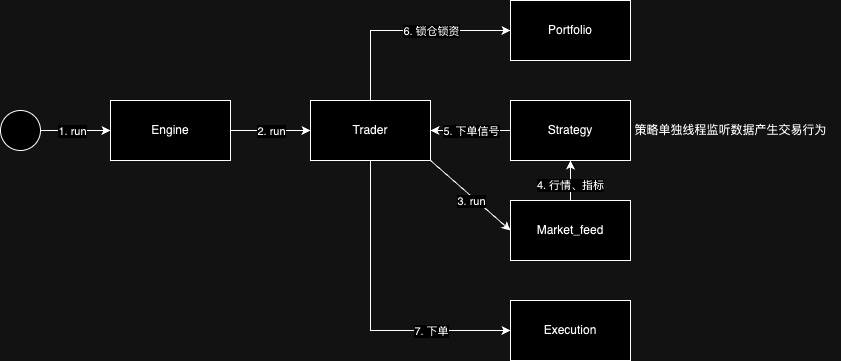

The diagram above was exported from draw.io. Its source (the exported page's mxGraphModel, read from the mxfile embedded in the PNG):
<mxGraphModel dx="1836" dy="808" grid="1" gridSize="10" guides="1" tooltips="1" connect="1" arrows="1" fold="1" page="1" pageScale="1" pageWidth="827" pageHeight="1169" math="0" shadow="0">
  <root>
    <mxCell id="0" />
    <mxCell id="1" parent="0" />
    <mxCell id="wbTj-L5KQXRwFSRZ-XDd-3" style="edgeStyle=orthogonalEdgeStyle;rounded=0;orthogonalLoop=1;jettySize=auto;html=1;exitX=1;exitY=0.5;exitDx=0;exitDy=0;entryX=0;entryY=0.5;entryDx=0;entryDy=0;" edge="1" parent="1" source="wbTj-L5KQXRwFSRZ-XDd-1" target="wbTj-L5KQXRwFSRZ-XDd-2">
      <mxGeometry relative="1" as="geometry" />
    </mxCell>
    <mxCell id="wbTj-L5KQXRwFSRZ-XDd-27" value="2. run" style="edgeLabel;html=1;align=center;verticalAlign=middle;resizable=0;points=[];" vertex="1" connectable="0" parent="wbTj-L5KQXRwFSRZ-XDd-3">
      <mxGeometry x="-0.15" y="3" relative="1" as="geometry">
        <mxPoint x="6" y="3" as="offset" />
      </mxGeometry>
    </mxCell>
    <mxCell id="wbTj-L5KQXRwFSRZ-XDd-1" value="Engine" style="rounded=0;whiteSpace=wrap;html=1;" vertex="1" parent="1">
      <mxGeometry x="80" y="380" width="120" height="60" as="geometry" />
    </mxCell>
    <mxCell id="wbTj-L5KQXRwFSRZ-XDd-15" style="edgeStyle=orthogonalEdgeStyle;rounded=0;orthogonalLoop=1;jettySize=auto;html=1;exitX=0.5;exitY=0;exitDx=0;exitDy=0;entryX=0;entryY=0.5;entryDx=0;entryDy=0;" edge="1" parent="1" source="wbTj-L5KQXRwFSRZ-XDd-2" target="wbTj-L5KQXRwFSRZ-XDd-10">
      <mxGeometry relative="1" as="geometry" />
    </mxCell>
    <mxCell id="wbTj-L5KQXRwFSRZ-XDd-18" value="6. 锁仓锁资" style="edgeLabel;html=1;align=center;verticalAlign=middle;resizable=0;points=[];" vertex="1" connectable="0" parent="wbTj-L5KQXRwFSRZ-XDd-15">
      <mxGeometry x="0.0762" y="-1" relative="1" as="geometry">
        <mxPoint x="17" y="-1" as="offset" />
      </mxGeometry>
    </mxCell>
    <mxCell id="wbTj-L5KQXRwFSRZ-XDd-20" style="edgeStyle=orthogonalEdgeStyle;rounded=0;orthogonalLoop=1;jettySize=auto;html=1;exitX=0.5;exitY=1;exitDx=0;exitDy=0;entryX=0;entryY=0.5;entryDx=0;entryDy=0;" edge="1" parent="1" source="wbTj-L5KQXRwFSRZ-XDd-2" target="wbTj-L5KQXRwFSRZ-XDd-19">
      <mxGeometry relative="1" as="geometry" />
    </mxCell>
    <mxCell id="wbTj-L5KQXRwFSRZ-XDd-21" value="7. 下单" style="edgeLabel;html=1;align=center;verticalAlign=middle;resizable=0;points=[];" vertex="1" connectable="0" parent="wbTj-L5KQXRwFSRZ-XDd-20">
      <mxGeometry x="0.3871" y="-4" relative="1" as="geometry">
        <mxPoint x="15" y="-4" as="offset" />
      </mxGeometry>
    </mxCell>
    <mxCell id="wbTj-L5KQXRwFSRZ-XDd-28" style="rounded=0;orthogonalLoop=1;jettySize=auto;html=1;exitX=1;exitY=1;exitDx=0;exitDy=0;entryX=0;entryY=0.5;entryDx=0;entryDy=0;" edge="1" parent="1" source="wbTj-L5KQXRwFSRZ-XDd-2" target="wbTj-L5KQXRwFSRZ-XDd-6">
      <mxGeometry relative="1" as="geometry" />
    </mxCell>
    <mxCell id="wbTj-L5KQXRwFSRZ-XDd-29" value="3. run" style="edgeLabel;html=1;align=center;verticalAlign=middle;resizable=0;points=[];" vertex="1" connectable="0" parent="wbTj-L5KQXRwFSRZ-XDd-28">
      <mxGeometry x="0.0283" y="1" relative="1" as="geometry">
        <mxPoint x="-2" y="5" as="offset" />
      </mxGeometry>
    </mxCell>
    <mxCell id="wbTj-L5KQXRwFSRZ-XDd-2" value="Trader" style="rounded=0;whiteSpace=wrap;html=1;" vertex="1" parent="1">
      <mxGeometry x="280" y="380" width="120" height="60" as="geometry" />
    </mxCell>
    <mxCell id="wbTj-L5KQXRwFSRZ-XDd-16" style="edgeStyle=orthogonalEdgeStyle;rounded=0;orthogonalLoop=1;jettySize=auto;html=1;exitX=0;exitY=0.5;exitDx=0;exitDy=0;entryX=1;entryY=0.5;entryDx=0;entryDy=0;" edge="1" parent="1" source="wbTj-L5KQXRwFSRZ-XDd-4" target="wbTj-L5KQXRwFSRZ-XDd-2">
      <mxGeometry relative="1" as="geometry" />
    </mxCell>
    <mxCell id="wbTj-L5KQXRwFSRZ-XDd-17" value="5. 下单信号" style="edgeLabel;html=1;align=center;verticalAlign=middle;resizable=0;points=[];" vertex="1" connectable="0" parent="wbTj-L5KQXRwFSRZ-XDd-16">
      <mxGeometry x="0.175" y="3" relative="1" as="geometry">
        <mxPoint x="7" y="-3" as="offset" />
      </mxGeometry>
    </mxCell>
    <mxCell id="wbTj-L5KQXRwFSRZ-XDd-4" value="Strategy" style="rounded=0;whiteSpace=wrap;html=1;" vertex="1" parent="1">
      <mxGeometry x="480" y="380" width="120" height="60" as="geometry" />
    </mxCell>
    <mxCell id="wbTj-L5KQXRwFSRZ-XDd-8" style="edgeStyle=orthogonalEdgeStyle;rounded=0;orthogonalLoop=1;jettySize=auto;html=1;exitX=0.5;exitY=0;exitDx=0;exitDy=0;" edge="1" parent="1" source="wbTj-L5KQXRwFSRZ-XDd-6" target="wbTj-L5KQXRwFSRZ-XDd-4">
      <mxGeometry relative="1" as="geometry" />
    </mxCell>
    <mxCell id="wbTj-L5KQXRwFSRZ-XDd-12" value="4. 行情、指标" style="edgeLabel;html=1;align=center;verticalAlign=middle;resizable=0;points=[];" vertex="1" connectable="0" parent="wbTj-L5KQXRwFSRZ-XDd-8">
      <mxGeometry x="-0.2" y="1" relative="1" as="geometry">
        <mxPoint as="offset" />
      </mxGeometry>
    </mxCell>
    <mxCell id="wbTj-L5KQXRwFSRZ-XDd-6" value="Market_feed" style="rounded=0;whiteSpace=wrap;html=1;" vertex="1" parent="1">
      <mxGeometry x="480" y="480" width="120" height="60" as="geometry" />
    </mxCell>
    <mxCell id="wbTj-L5KQXRwFSRZ-XDd-10" value="Portfolio" style="rounded=0;whiteSpace=wrap;html=1;" vertex="1" parent="1">
      <mxGeometry x="480" y="280" width="120" height="60" as="geometry" />
    </mxCell>
    <mxCell id="wbTj-L5KQXRwFSRZ-XDd-19" value="Execution" style="rounded=0;whiteSpace=wrap;html=1;" vertex="1" parent="1">
      <mxGeometry x="480" y="580" width="120" height="60" as="geometry" />
    </mxCell>
    <mxCell id="wbTj-L5KQXRwFSRZ-XDd-25" style="edgeStyle=orthogonalEdgeStyle;rounded=0;orthogonalLoop=1;jettySize=auto;html=1;exitX=1;exitY=0.5;exitDx=0;exitDy=0;entryX=0;entryY=0.5;entryDx=0;entryDy=0;" edge="1" parent="1" source="wbTj-L5KQXRwFSRZ-XDd-24" target="wbTj-L5KQXRwFSRZ-XDd-1">
      <mxGeometry relative="1" as="geometry" />
    </mxCell>
    <mxCell id="wbTj-L5KQXRwFSRZ-XDd-26" value="1. run" style="edgeLabel;html=1;align=center;verticalAlign=middle;resizable=0;points=[];" vertex="1" connectable="0" parent="wbTj-L5KQXRwFSRZ-XDd-25">
      <mxGeometry x="-0.1143" relative="1" as="geometry">
        <mxPoint as="offset" />
      </mxGeometry>
    </mxCell>
    <mxCell id="wbTj-L5KQXRwFSRZ-XDd-24" value="" style="ellipse;whiteSpace=wrap;html=1;aspect=fixed;" vertex="1" parent="1">
      <mxGeometry x="-30" y="390" width="40" height="40" as="geometry" />
    </mxCell>
    <mxCell id="wbTj-L5KQXRwFSRZ-XDd-30" value="策略单独线程监听数据产生交易行为" style="text;html=1;align=center;verticalAlign=middle;resizable=0;points=[];autosize=1;strokeColor=none;fillColor=none;" vertex="1" parent="1">
      <mxGeometry x="590" y="395" width="220" height="30" as="geometry" />
    </mxCell>
  </root>
</mxGraphModel>